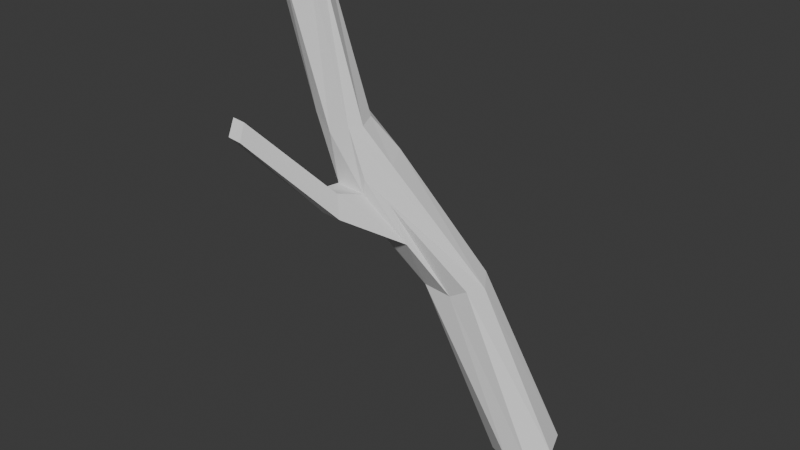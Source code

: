 # Source: branch.blend  (saved by Blender 4.2.66; exported with 4.5.12 LTS)
import bpy
from mathutils import Matrix  # noqa: F401  (used for matrix-valued properties, if any)

bpy.ops.wm.read_factory_settings(use_empty=True)
scene = bpy.context.scene
scene.name = 'Scene'

# ---- collections
col_collection = bpy.data.collections.new('Collection'); scene.collection.children.link(col_collection)

# ---- world
world_world = bpy.data.worlds.new('World'); scene.world = world_world
world_world.use_nodes = True; world_world.node_tree.nodes.clear()
_N = world_world.node_tree.nodes; _L = world_world.node_tree.links
n0 = _N.new('ShaderNodeOutputWorld'); n0.name = 'World Output'; n0.location = (300, 300)
n1 = _N.new('ShaderNodeBackground'); n1.name = 'Background'; n1.location = (10, 300)
n1.inputs[0].default_value = (0.05088, 0.05088, 0.05088, 1.0)
_L.new(n1.outputs[0], n0.inputs[0])
n0.is_active_output = True
world_world.color = (0.05088, 0.05088, 0.05088)
world_world.sun_shadow_jitter_overblur = 0.0

# ---- meshes
me_cube_001 = bpy.data.meshes.new('Cube.001')
me_cube_001.from_pydata([(0.07902, -0.183, -0.42), (-1.065, -0.3262, 1.902), (0.117, 0.4757, -0.3648), (-1.021, 0.1532, 1.863), (0.839, -0.3977, -0.2955), (-0.3482, -0.3468, 2.051), (0.8066, 0.3481, -0.1565), (-0.4089, 0.1767, 2.122), (0.5377, 0.5482, -0.2543), (-0.6896, 0.1758, 1.914), (0.4817, -0.4147, -0.3163), (-0.6252, -0.351, 1.881), (0.03599, 0.1112, -0.5117), (-1.065, -0.08976, 1.893), (0.9523, -0.0487, -0.1705), (-0.2507, -0.05716, 2.003), (0.2681, 0.03929, 0.1881), (-2.291, -0.8913, 4.369), (-2.285, -0.57, 4.426), (-1.913, -0.594, 4.43), (-1.691, -0.7062, 4.337), (-1.601, -0.9615, 4.298), (-1.714, -1.114, 4.3), (-1.956, -1.198, 4.193), (-2.266, -1.119, 4.394), (-1.412, -0.4575, 3.877), (-2.871, -1.014, 6.282), (-2.871, -0.6755, 6.282), (-2.533, -0.6755, 6.282), (-2.31, -0.7736, 6.233), (-2.195, -1.014, 6.282), (-2.235, -1.174, 6.289), (-2.533, -1.352, 6.282), (-2.796, -1.211, 6.338), (-2.677, -0.9081, 6.74), (-1.725, -0.3439, 3.889), (-1.922, -1.098, 3.461), (-1.495, -1.093, 3.421), (-1.281, -0.7622, 3.77), (-2.179, -0.7217, 3.778), (-1.457, -1.106, 3.639), (-2.182, -0.3566, 3.859), (-1.481, -0.7646, 2.763), (-1.009, -0.8022, 2.73), (-1.205, -0.9135, 3.295), (-1.458, -1.595, 3.256), (-1.604, -1.472, 3.533), (-1.864, -1.466, 3.536), (-1.75, -1.581, 3.259), (-2.153, -2.546, 4.429), (-2.253, -2.375, 4.616), (-2.446, -2.365, 4.628), (-2.371, -2.528, 4.442)], [], [(12, 13, 3, 2), (8, 9, 7, 6), (14, 15, 5, 4), (10, 11, 1, 0), (16, 4, 10), (39, 36, 24, 17), (38, 25, 20, 21), (12, 16, 0), (4, 5, 11, 10), (2, 3, 9, 8), (2, 16, 12), (25, 35, 19, 20), (36, 37, 23, 24), (8, 6, 16), (6, 7, 15), (0, 1, 13, 12), (23, 22, 31, 32), (17, 24, 33, 26), (18, 17, 26, 27), (22, 21, 30, 31), (5, 15, 22, 40, 44), (37, 40, 22, 23), (35, 41, 18, 19), (41, 39, 17, 18), (19, 18, 27, 28), (21, 20, 29, 30), (20, 19, 28, 29), (24, 23, 32, 33), (0, 16, 10), (16, 6, 14), (16, 2, 8), (4, 16, 14), (15, 14, 6), (22, 15, 38, 21), (34, 33, 32), (30, 34, 31), (29, 34, 30), (28, 27, 34), (34, 27, 26), (31, 34, 32), (34, 29, 28), (33, 34, 26), (3, 13, 39, 41), (9, 3, 41, 35), (11, 5, 44, 43), (1, 11, 43, 42), (7, 9, 35, 25), (15, 7, 25, 38), (13, 1, 42, 36, 39), (43, 44, 40, 37), (43, 37, 46, 45), (47, 48, 52, 51), (42, 43, 45, 48), (36, 42, 48, 47), (37, 36, 47, 46), (52, 49, 50, 51), (45, 46, 50, 49), (48, 45, 49, 52), (46, 47, 51, 50)])
_uv = me_cube_001.uv_layers.new(name='UVMap')
_uv.uv.foreach_set('vector', [0.375, 0.125, 0.625, 0.125, 0.625, 0.25, 0.375, 0.25, 0.375, 0.375, 0.625, 0.375, 0.625, 0.5, 0.375, 0.5, 0.375, 0.625, 0.625, 0.625, 0.625, 0.75, 0.375, 0.75, 0.375, 0.875, 0.625, 0.875, 0.625, 1.0, 0.375, 1.0, 0.25, 0.625, 0.375, 0.75, 0.25, 0.75, 0.625, 0.125, 0.625, 0.0, 0.625, 0.0, 0.625, 0.125, 0.625, 0.625, 0.625, 0.5, 0.625, 0.5, 0.625, 0.625, 0.125, 0.625, 0.25, 0.625, 0.125, 0.75, 0.375, 0.75, 0.625, 0.75, 0.625, 0.875, 0.375, 0.875, 0.375, 0.25, 0.625, 0.25, 0.625, 0.375, 0.375, 0.375, 0.125, 0.5, 0.25, 0.625, 0.125, 0.625, 0.625, 0.5, 0.625, 0.375, 0.625, 0.375, 0.625, 0.5, 0.625, 1.0, 0.625, 0.875, 0.625, 0.875, 0.625, 1.0, 0.25, 0.5, 0.375, 0.5, 0.25, 0.625, 0.375, 0.5, 0.625, 0.5, 0.625, 0.625, 0.375, 0.0, 0.625, 0.0, 0.625, 0.125, 0.375, 0.125, 0.625, 0.875, 0.625, 0.75, 0.625, 0.75, 0.625, 0.875, 0.625, 0.125, 0.625, 0.0, 0.625, 0.0, 0.625, 0.125, 0.625, 0.25, 0.625, 0.125, 0.625, 0.125, 0.625, 0.25, 0.625, 0.75, 0.625, 0.625, 0.625, 0.625, 0.625, 0.75, 0.625, 0.75, 0.625, 0.625, 0.625, 0.75, 0.625, 0.75, 0.625, 0.75, 0.625, 0.875, 0.625, 0.75, 0.625, 0.75, 0.625, 0.875, 0.625, 0.375, 0.625, 0.25, 0.625, 0.25, 0.625, 0.375, 0.625, 0.25, 0.625, 0.125, 0.625, 0.125, 0.625, 0.25, 0.625, 0.375, 0.625, 0.25, 0.625, 0.25, 0.625, 0.375, 0.625, 0.625, 0.625, 0.5, 0.625, 0.5, 0.625, 0.625, 0.625, 0.5, 0.625, 0.375, 0.625, 0.375, 0.625, 0.5, 0.625, 1.0, 0.625, 0.875, 0.625, 0.875, 0.625, 1.0, 0.125, 0.75, 0.25, 0.625, 0.25, 0.75, 0.25, 0.625, 0.375, 0.5, 0.375, 0.625, 0.25, 0.625, 0.125, 0.5, 0.25, 0.5, 0.375, 0.75, 0.25, 0.625, 0.375, 0.625, 0.625, 0.625, 0.375, 0.625, 0.375, 0.5, 0.625, 0.75, 0.625, 0.625, 0.625, 0.625, 0.625, 0.625, 0.75, 0.625, 0.875, 0.75, 0.75, 0.75, 0.625, 0.625, 0.75, 0.625, 0.625, 0.75, 0.625, 0.5, 0.75, 0.625, 0.625, 0.625, 0.75, 0.5, 0.875, 0.5, 0.75, 0.625, 0.75, 0.625, 0.875, 0.5, 0.875, 0.625, 0.625, 0.75, 0.75, 0.625, 0.75, 0.75, 0.75, 0.625, 0.625, 0.5, 0.75, 0.5, 0.875, 0.75, 0.75, 0.625, 0.875, 0.625, 0.625, 0.25, 0.625, 0.125, 0.625, 0.125, 0.625, 0.25, 0.625, 0.375, 0.625, 0.25, 0.625, 0.25, 0.625, 0.375, 0.625, 0.875, 0.625, 0.75, 0.625, 0.75, 0.625, 0.875, 0.625, 1.0, 0.625, 0.875, 0.625, 0.875, 0.625, 1.0, 0.625, 0.5, 0.625, 0.375, 0.625, 0.375, 0.625, 0.5, 0.625, 0.625, 0.625, 0.5, 0.625, 0.5, 0.625, 0.625, 0.625, 0.125, 0.625, 0.0, 0.625, 0.0, 0.625, 0.0, 0.625, 0.125, 0.625, 0.875, 0.625, 0.75, 0.625, 0.75, 0.625, 0.875, 0.625, 0.875, 0.625, 0.875, 0.625, 0.875, 0.625, 0.875, 0.625, 0.0, 0.625, 0.0, 0.625, 0.0, 0.625, 0.0, 0.625, 1.0, 0.625, 0.875, 0.625, 0.875, 0.625, 1.0, 0.625, 0.0, 0.625, 0.0, 0.625, 0.0, 0.625, 0.0, 0.625, 0.875, 0.625, 1.0, 0.625, 1.0, 0.625, 0.875, 0.625, 1.0, 0.625, 0.875, 0.625, 0.875, 0.625, 1.0, 0.625, 0.875, 0.625, 0.875, 0.625, 0.875, 0.625, 0.875, 0.625, 1.0, 0.625, 0.875, 0.625, 0.875, 0.625, 1.0, 0.625, 0.875, 0.625, 1.0, 0.625, 1.0, 0.625, 0.875])
me_cube_001.update()

# ---- objects
ob_cube = bpy.data.objects.new('Cube', me_cube_001)

# ---- transforms, parenting, visibility, modifiers, constraints
ob_cube.location = (0.0, 0.0, 0.0)

# ---- collection membership
col_collection.objects.link(ob_cube)

# ---- scene / render settings (as saved in the file)
scene.frame_start = 1; scene.frame_end = 250; scene.frame_set(1)
scene.render.engine = 'BLENDER_EEVEE_NEXT'
bpy.context.view_layer.update()

# ---- added for rendering (the .blend has no active camera and no usable light): camera, sun
cam_auto = bpy.data.cameras.new('AutoCamera')
cam_auto.lens = 50.0
cam_auto.sensor_width = 36.0
cam_auto.clip_end = 1000.0
ob_auto_camera = bpy.data.objects.new('AutoCamera', cam_auto)
scene.collection.objects.link(ob_auto_camera)
ob_auto_camera.location = (7.14792, -10.7279, 9.60013)
ob_auto_camera.rotation_euler = (1.09748, -7.21219e-08, 0.694738)
scene.camera = ob_auto_camera
light_auto_sun = bpy.data.lights.new('AutoSun', 'SUN')
light_auto_sun.energy = 3.0
light_auto_sun.angle = 0.0523599
ob_auto_sun = bpy.data.objects.new('AutoSun', light_auto_sun)
scene.collection.objects.link(ob_auto_sun)
ob_auto_sun.rotation_euler = (0.872665, 0.174533, 0.523599)
bpy.context.view_layer.update()

